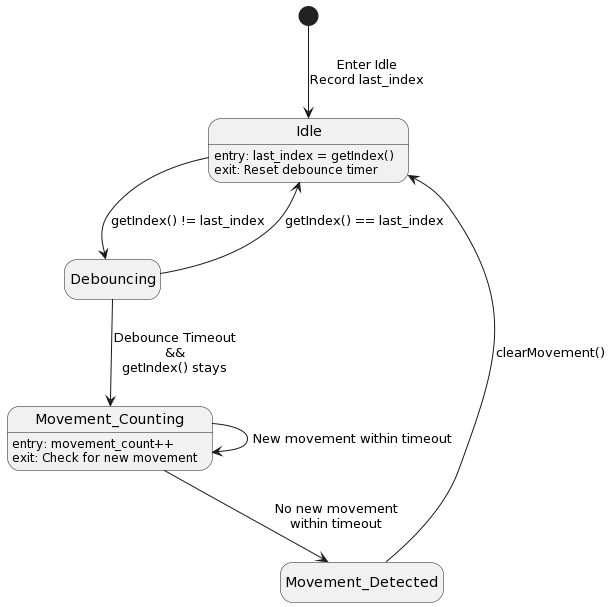

The diagram above was rendered by PlantUML. Its source (embedded in the PNG):
@startuml
hide empty description

[*] --> Idle : Enter Idle\nRecord last_index

Idle : entry: last_index = getIndex()\nexit: Reset debounce timer
Idle --> Debouncing : getIndex() != last_index
Debouncing --> Idle : getIndex() == last_index
Debouncing --> Movement_Counting : Debounce Timeout\n&&\ngetIndex() stays
Movement_Counting : entry: movement_count++\nexit: Check for new movement
Movement_Counting --> Movement_Detected : No new movement\nwithin timeout
Movement_Detected --> Idle : clearMovement()

Movement_Counting --> Movement_Counting : New movement within timeout
@enduml